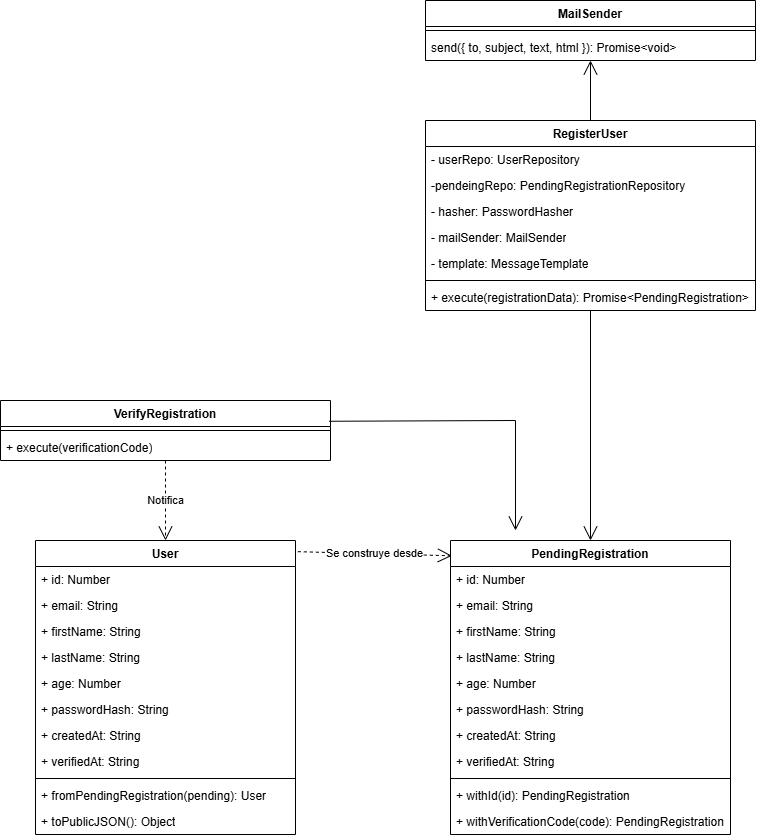

The diagram above was exported from draw.io. Its source (the exported page's mxGraphModel, read from the mxfile embedded in the PNG):
<mxGraphModel dx="2400" dy="2037" grid="1" gridSize="10" guides="1" tooltips="1" connect="1" arrows="1" fold="1" page="1" pageScale="1" pageWidth="850" pageHeight="1100" math="0" shadow="0">
  <root>
    <mxCell id="0" />
    <mxCell id="1" parent="0" />
    <mxCell id="MGTe1XuKHMN-pGdCqNt5-6" parent="1" style="swimlane;fontStyle=1;align=center;verticalAlign=top;childLayout=stackLayout;horizontal=1;startSize=26;horizontalStack=0;resizeParent=1;resizeParentMax=0;resizeLast=0;collapsible=1;marginBottom=0;whiteSpace=wrap;html=1;" value="User" vertex="1">
      <mxGeometry height="294" width="260" x="-320" y="200" as="geometry" />
    </mxCell>
    <mxCell id="MGTe1XuKHMN-pGdCqNt5-2" parent="MGTe1XuKHMN-pGdCqNt5-6" style="text;strokeColor=none;fillColor=none;align=left;verticalAlign=top;spacingLeft=4;spacingRight=4;overflow=hidden;rotatable=0;points=[[0,0.5],[1,0.5]];portConstraint=eastwest;whiteSpace=wrap;html=1;" value="+ id: Number" vertex="1">
      <mxGeometry height="26" width="260" y="26" as="geometry" />
    </mxCell>
    <mxCell id="MGTe1XuKHMN-pGdCqNt5-3" parent="MGTe1XuKHMN-pGdCqNt5-6" style="text;strokeColor=none;fillColor=none;align=left;verticalAlign=top;spacingLeft=4;spacingRight=4;overflow=hidden;rotatable=0;points=[[0,0.5],[1,0.5]];portConstraint=eastwest;whiteSpace=wrap;html=1;" value="+ email: String" vertex="1">
      <mxGeometry height="26" width="260" y="52" as="geometry" />
    </mxCell>
    <mxCell id="MGTe1XuKHMN-pGdCqNt5-4" parent="MGTe1XuKHMN-pGdCqNt5-6" style="text;strokeColor=none;fillColor=none;align=left;verticalAlign=top;spacingLeft=4;spacingRight=4;overflow=hidden;rotatable=0;points=[[0,0.5],[1,0.5]];portConstraint=eastwest;whiteSpace=wrap;html=1;" value="+ firstName: String" vertex="1">
      <mxGeometry height="26" width="260" y="78" as="geometry" />
    </mxCell>
    <mxCell id="MGTe1XuKHMN-pGdCqNt5-12" parent="MGTe1XuKHMN-pGdCqNt5-6" style="text;strokeColor=none;fillColor=none;align=left;verticalAlign=top;spacingLeft=4;spacingRight=4;overflow=hidden;rotatable=0;points=[[0,0.5],[1,0.5]];portConstraint=eastwest;whiteSpace=wrap;html=1;" value="+ lastName: String" vertex="1">
      <mxGeometry height="26" width="260" y="104" as="geometry" />
    </mxCell>
    <mxCell id="MGTe1XuKHMN-pGdCqNt5-13" parent="MGTe1XuKHMN-pGdCqNt5-6" style="text;strokeColor=none;fillColor=none;align=left;verticalAlign=top;spacingLeft=4;spacingRight=4;overflow=hidden;rotatable=0;points=[[0,0.5],[1,0.5]];portConstraint=eastwest;whiteSpace=wrap;html=1;" value="+ age: Number" vertex="1">
      <mxGeometry height="26" width="260" y="130" as="geometry" />
    </mxCell>
    <mxCell id="MGTe1XuKHMN-pGdCqNt5-14" parent="MGTe1XuKHMN-pGdCqNt5-6" style="text;strokeColor=none;fillColor=none;align=left;verticalAlign=top;spacingLeft=4;spacingRight=4;overflow=hidden;rotatable=0;points=[[0,0.5],[1,0.5]];portConstraint=eastwest;whiteSpace=wrap;html=1;" value="+ passwordHash: String" vertex="1">
      <mxGeometry height="26" width="260" y="156" as="geometry" />
    </mxCell>
    <mxCell id="MGTe1XuKHMN-pGdCqNt5-15" parent="MGTe1XuKHMN-pGdCqNt5-6" style="text;strokeColor=none;fillColor=none;align=left;verticalAlign=top;spacingLeft=4;spacingRight=4;overflow=hidden;rotatable=0;points=[[0,0.5],[1,0.5]];portConstraint=eastwest;whiteSpace=wrap;html=1;" value="+ createdAt: String" vertex="1">
      <mxGeometry height="26" width="260" y="182" as="geometry" />
    </mxCell>
    <mxCell id="MGTe1XuKHMN-pGdCqNt5-16" parent="MGTe1XuKHMN-pGdCqNt5-6" style="text;strokeColor=none;fillColor=none;align=left;verticalAlign=top;spacingLeft=4;spacingRight=4;overflow=hidden;rotatable=0;points=[[0,0.5],[1,0.5]];portConstraint=eastwest;whiteSpace=wrap;html=1;" value="+ verifiedAt: String" vertex="1">
      <mxGeometry height="26" width="260" y="208" as="geometry" />
    </mxCell>
    <mxCell id="MGTe1XuKHMN-pGdCqNt5-8" parent="MGTe1XuKHMN-pGdCqNt5-6" style="line;strokeWidth=1;fillColor=none;align=left;verticalAlign=middle;spacingTop=-1;spacingLeft=3;spacingRight=3;rotatable=0;labelPosition=right;points=[];portConstraint=eastwest;strokeColor=inherit;" value="" vertex="1">
      <mxGeometry height="8" width="260" y="234" as="geometry" />
    </mxCell>
    <mxCell id="MGTe1XuKHMN-pGdCqNt5-9" parent="MGTe1XuKHMN-pGdCqNt5-6" style="text;strokeColor=none;fillColor=none;align=left;verticalAlign=top;spacingLeft=4;spacingRight=4;overflow=hidden;rotatable=0;points=[[0,0.5],[1,0.5]];portConstraint=eastwest;whiteSpace=wrap;html=1;" value="+&amp;nbsp;fromPendingRegistration(pending): User" vertex="1">
      <mxGeometry height="26" width="260" y="242" as="geometry" />
    </mxCell>
    <mxCell id="MGTe1XuKHMN-pGdCqNt5-10" parent="MGTe1XuKHMN-pGdCqNt5-6" style="text;strokeColor=none;fillColor=none;align=left;verticalAlign=top;spacingLeft=4;spacingRight=4;overflow=hidden;rotatable=0;points=[[0,0.5],[1,0.5]];portConstraint=eastwest;whiteSpace=wrap;html=1;" value="+&amp;nbsp;toPublicJSON(): Object" vertex="1">
      <mxGeometry height="26" width="260" y="268" as="geometry" />
    </mxCell>
    <mxCell id="MGTe1XuKHMN-pGdCqNt5-11" edge="1" parent="1" source="MGTe1XuKHMN-pGdCqNt5-6" style="endArrow=open;endSize=12;dashed=1;html=1;rounded=0;exitX=1.009;exitY=0.038;exitDx=0;exitDy=0;entryX=0.005;entryY=0.052;entryDx=0;entryDy=0;exitPerimeter=0;entryPerimeter=0;" target="MGTe1XuKHMN-pGdCqNt5-17" value="Se construye desde">
      <mxGeometry relative="1" width="160" x="0.0018" as="geometry">
        <mxPoint as="offset" />
        <mxPoint x="230" y="550" as="sourcePoint" />
        <mxPoint x="200" y="550" as="targetPoint" />
      </mxGeometry>
    </mxCell>
    <mxCell id="MGTe1XuKHMN-pGdCqNt5-17" parent="1" style="swimlane;fontStyle=1;align=center;verticalAlign=top;childLayout=stackLayout;horizontal=1;startSize=26;horizontalStack=0;resizeParent=1;resizeParentMax=0;resizeLast=0;collapsible=1;marginBottom=0;whiteSpace=wrap;html=1;" value="PendingRegistration" vertex="1">
      <mxGeometry height="294" width="280" x="95" y="200" as="geometry" />
    </mxCell>
    <mxCell id="MGTe1XuKHMN-pGdCqNt5-18" parent="MGTe1XuKHMN-pGdCqNt5-17" style="text;strokeColor=none;fillColor=none;align=left;verticalAlign=top;spacingLeft=4;spacingRight=4;overflow=hidden;rotatable=0;points=[[0,0.5],[1,0.5]];portConstraint=eastwest;whiteSpace=wrap;html=1;" value="+ id: Number" vertex="1">
      <mxGeometry height="26" width="280" y="26" as="geometry" />
    </mxCell>
    <mxCell id="MGTe1XuKHMN-pGdCqNt5-19" parent="MGTe1XuKHMN-pGdCqNt5-17" style="text;strokeColor=none;fillColor=none;align=left;verticalAlign=top;spacingLeft=4;spacingRight=4;overflow=hidden;rotatable=0;points=[[0,0.5],[1,0.5]];portConstraint=eastwest;whiteSpace=wrap;html=1;" value="+ email: String" vertex="1">
      <mxGeometry height="26" width="280" y="52" as="geometry" />
    </mxCell>
    <mxCell id="MGTe1XuKHMN-pGdCqNt5-20" parent="MGTe1XuKHMN-pGdCqNt5-17" style="text;strokeColor=none;fillColor=none;align=left;verticalAlign=top;spacingLeft=4;spacingRight=4;overflow=hidden;rotatable=0;points=[[0,0.5],[1,0.5]];portConstraint=eastwest;whiteSpace=wrap;html=1;" value="+ firstName: String" vertex="1">
      <mxGeometry height="26" width="280" y="78" as="geometry" />
    </mxCell>
    <mxCell id="MGTe1XuKHMN-pGdCqNt5-21" parent="MGTe1XuKHMN-pGdCqNt5-17" style="text;strokeColor=none;fillColor=none;align=left;verticalAlign=top;spacingLeft=4;spacingRight=4;overflow=hidden;rotatable=0;points=[[0,0.5],[1,0.5]];portConstraint=eastwest;whiteSpace=wrap;html=1;" value="+ lastName: String" vertex="1">
      <mxGeometry height="26" width="280" y="104" as="geometry" />
    </mxCell>
    <mxCell id="MGTe1XuKHMN-pGdCqNt5-22" parent="MGTe1XuKHMN-pGdCqNt5-17" style="text;strokeColor=none;fillColor=none;align=left;verticalAlign=top;spacingLeft=4;spacingRight=4;overflow=hidden;rotatable=0;points=[[0,0.5],[1,0.5]];portConstraint=eastwest;whiteSpace=wrap;html=1;" value="+ age: Number" vertex="1">
      <mxGeometry height="26" width="280" y="130" as="geometry" />
    </mxCell>
    <mxCell id="MGTe1XuKHMN-pGdCqNt5-23" parent="MGTe1XuKHMN-pGdCqNt5-17" style="text;strokeColor=none;fillColor=none;align=left;verticalAlign=top;spacingLeft=4;spacingRight=4;overflow=hidden;rotatable=0;points=[[0,0.5],[1,0.5]];portConstraint=eastwest;whiteSpace=wrap;html=1;" value="+ passwordHash: String" vertex="1">
      <mxGeometry height="26" width="280" y="156" as="geometry" />
    </mxCell>
    <mxCell id="MGTe1XuKHMN-pGdCqNt5-24" parent="MGTe1XuKHMN-pGdCqNt5-17" style="text;strokeColor=none;fillColor=none;align=left;verticalAlign=top;spacingLeft=4;spacingRight=4;overflow=hidden;rotatable=0;points=[[0,0.5],[1,0.5]];portConstraint=eastwest;whiteSpace=wrap;html=1;" value="+ createdAt: String" vertex="1">
      <mxGeometry height="26" width="280" y="182" as="geometry" />
    </mxCell>
    <mxCell id="MGTe1XuKHMN-pGdCqNt5-25" parent="MGTe1XuKHMN-pGdCqNt5-17" style="text;strokeColor=none;fillColor=none;align=left;verticalAlign=top;spacingLeft=4;spacingRight=4;overflow=hidden;rotatable=0;points=[[0,0.5],[1,0.5]];portConstraint=eastwest;whiteSpace=wrap;html=1;" value="+ verifiedAt: String" vertex="1">
      <mxGeometry height="26" width="280" y="208" as="geometry" />
    </mxCell>
    <mxCell id="MGTe1XuKHMN-pGdCqNt5-26" parent="MGTe1XuKHMN-pGdCqNt5-17" style="line;strokeWidth=1;fillColor=none;align=left;verticalAlign=middle;spacingTop=-1;spacingLeft=3;spacingRight=3;rotatable=0;labelPosition=right;points=[];portConstraint=eastwest;strokeColor=inherit;" value="" vertex="1">
      <mxGeometry height="8" width="280" y="234" as="geometry" />
    </mxCell>
    <mxCell id="MGTe1XuKHMN-pGdCqNt5-27" parent="MGTe1XuKHMN-pGdCqNt5-17" style="text;strokeColor=none;fillColor=none;align=left;verticalAlign=top;spacingLeft=4;spacingRight=4;overflow=hidden;rotatable=0;points=[[0,0.5],[1,0.5]];portConstraint=eastwest;whiteSpace=wrap;html=1;" value="+ withId(id): PendingRegistration" vertex="1">
      <mxGeometry height="26" width="280" y="242" as="geometry" />
    </mxCell>
    <mxCell id="MGTe1XuKHMN-pGdCqNt5-28" parent="MGTe1XuKHMN-pGdCqNt5-17" style="text;strokeColor=none;fillColor=none;align=left;verticalAlign=top;spacingLeft=4;spacingRight=4;overflow=hidden;rotatable=0;points=[[0,0.5],[1,0.5]];portConstraint=eastwest;whiteSpace=wrap;html=1;" value="+ withVerificationCode(code): PendingRegistration" vertex="1">
      <mxGeometry height="26" width="280" y="268" as="geometry" />
    </mxCell>
    <mxCell id="MGTe1XuKHMN-pGdCqNt5-29" parent="1" style="swimlane;fontStyle=1;align=center;verticalAlign=top;childLayout=stackLayout;horizontal=1;startSize=26;horizontalStack=0;resizeParent=1;resizeParentMax=0;resizeLast=0;collapsible=1;marginBottom=0;whiteSpace=wrap;html=1;" value="RegisterUser" vertex="1">
      <mxGeometry height="190" width="330" x="70" y="-220" as="geometry" />
    </mxCell>
    <mxCell id="MGTe1XuKHMN-pGdCqNt5-30" parent="MGTe1XuKHMN-pGdCqNt5-29" style="text;strokeColor=none;fillColor=none;align=left;verticalAlign=top;spacingLeft=4;spacingRight=4;overflow=hidden;rotatable=0;points=[[0,0.5],[1,0.5]];portConstraint=eastwest;whiteSpace=wrap;html=1;" value="- userRepo: UserRepository" vertex="1">
      <mxGeometry height="26" width="330" y="26" as="geometry" />
    </mxCell>
    <mxCell id="MGTe1XuKHMN-pGdCqNt5-31" parent="MGTe1XuKHMN-pGdCqNt5-29" style="text;strokeColor=none;fillColor=none;align=left;verticalAlign=top;spacingLeft=4;spacingRight=4;overflow=hidden;rotatable=0;points=[[0,0.5],[1,0.5]];portConstraint=eastwest;whiteSpace=wrap;html=1;" value="-pendeingRepo: PendingRegistrationRepository" vertex="1">
      <mxGeometry height="26" width="330" y="52" as="geometry" />
    </mxCell>
    <mxCell id="MGTe1XuKHMN-pGdCqNt5-32" parent="MGTe1XuKHMN-pGdCqNt5-29" style="text;strokeColor=none;fillColor=none;align=left;verticalAlign=top;spacingLeft=4;spacingRight=4;overflow=hidden;rotatable=0;points=[[0,0.5],[1,0.5]];portConstraint=eastwest;whiteSpace=wrap;html=1;" value="- hasher: PasswordHasher" vertex="1">
      <mxGeometry height="26" width="330" y="78" as="geometry" />
    </mxCell>
    <mxCell id="MGTe1XuKHMN-pGdCqNt5-33" parent="MGTe1XuKHMN-pGdCqNt5-29" style="text;strokeColor=none;fillColor=none;align=left;verticalAlign=top;spacingLeft=4;spacingRight=4;overflow=hidden;rotatable=0;points=[[0,0.5],[1,0.5]];portConstraint=eastwest;whiteSpace=wrap;html=1;" value="- mailSender: MailSender" vertex="1">
      <mxGeometry height="26" width="330" y="104" as="geometry" />
    </mxCell>
    <mxCell id="MGTe1XuKHMN-pGdCqNt5-34" parent="MGTe1XuKHMN-pGdCqNt5-29" style="text;strokeColor=none;fillColor=none;align=left;verticalAlign=top;spacingLeft=4;spacingRight=4;overflow=hidden;rotatable=0;points=[[0,0.5],[1,0.5]];portConstraint=eastwest;whiteSpace=wrap;html=1;" value="- template: MessageTemplate" vertex="1">
      <mxGeometry height="26" width="330" y="130" as="geometry" />
    </mxCell>
    <mxCell id="MGTe1XuKHMN-pGdCqNt5-38" parent="MGTe1XuKHMN-pGdCqNt5-29" style="line;strokeWidth=1;fillColor=none;align=left;verticalAlign=middle;spacingTop=-1;spacingLeft=3;spacingRight=3;rotatable=0;labelPosition=right;points=[];portConstraint=eastwest;strokeColor=inherit;" value="" vertex="1">
      <mxGeometry height="8" width="330" y="156" as="geometry" />
    </mxCell>
    <mxCell id="MGTe1XuKHMN-pGdCqNt5-39" parent="MGTe1XuKHMN-pGdCqNt5-29" style="text;strokeColor=none;fillColor=none;align=left;verticalAlign=top;spacingLeft=4;spacingRight=4;overflow=hidden;rotatable=0;points=[[0,0.5],[1,0.5]];portConstraint=eastwest;whiteSpace=wrap;html=1;" value="+ execute(registrationData): Promise&amp;lt;PendingRegistration&amp;gt;" vertex="1">
      <mxGeometry height="26" width="330" y="164" as="geometry" />
    </mxCell>
    <mxCell id="MGTe1XuKHMN-pGdCqNt5-41" edge="1" parent="1" source="MGTe1XuKHMN-pGdCqNt5-29" style="endArrow=open;endFill=1;endSize=12;html=1;rounded=0;entryX=0.5;entryY=1;entryDx=0;entryDy=0;exitX=0.5;exitY=0;exitDx=0;exitDy=0;" target="MGTe1XuKHMN-pGdCqNt5-42" value="">
      <mxGeometry relative="1" width="160" as="geometry">
        <mxPoint x="400" y="-1" as="sourcePoint" />
        <mxPoint x="560" y="-1" as="targetPoint" />
      </mxGeometry>
    </mxCell>
    <mxCell id="MGTe1XuKHMN-pGdCqNt5-42" parent="1" style="swimlane;fontStyle=1;align=center;verticalAlign=top;childLayout=stackLayout;horizontal=1;startSize=26;horizontalStack=0;resizeParent=1;resizeParentMax=0;resizeLast=0;collapsible=1;marginBottom=0;whiteSpace=wrap;html=1;" value="MailSender" vertex="1">
      <mxGeometry height="60" width="330" x="70" y="-340" as="geometry" />
    </mxCell>
    <mxCell id="MGTe1XuKHMN-pGdCqNt5-48" parent="MGTe1XuKHMN-pGdCqNt5-42" style="line;strokeWidth=1;fillColor=none;align=left;verticalAlign=middle;spacingTop=-1;spacingLeft=3;spacingRight=3;rotatable=0;labelPosition=right;points=[];portConstraint=eastwest;strokeColor=inherit;" value="" vertex="1">
      <mxGeometry height="8" width="330" y="26" as="geometry" />
    </mxCell>
    <mxCell id="MGTe1XuKHMN-pGdCqNt5-53" parent="MGTe1XuKHMN-pGdCqNt5-42" style="text;strokeColor=none;fillColor=none;align=left;verticalAlign=top;spacingLeft=4;spacingRight=4;overflow=hidden;rotatable=0;points=[[0,0.5],[1,0.5]];portConstraint=eastwest;whiteSpace=wrap;html=1;" value="send({ to, subject, text, html }): Promise&amp;lt;void&amp;gt;" vertex="1">
      <mxGeometry height="26" width="330" y="34" as="geometry" />
    </mxCell>
    <mxCell id="MGTe1XuKHMN-pGdCqNt5-51" edge="1" parent="1" source="MGTe1XuKHMN-pGdCqNt5-39" style="endArrow=open;endFill=1;endSize=12;html=1;rounded=0;entryX=0.5;entryY=0;entryDx=0;entryDy=0;" target="MGTe1XuKHMN-pGdCqNt5-17" value="">
      <mxGeometry relative="1" width="160" as="geometry">
        <mxPoint x="490" y="130" as="sourcePoint" />
        <mxPoint x="650" y="130" as="targetPoint" />
      </mxGeometry>
    </mxCell>
    <mxCell id="MGTe1XuKHMN-pGdCqNt5-54" parent="1" style="swimlane;fontStyle=1;align=center;verticalAlign=top;childLayout=stackLayout;horizontal=1;startSize=26;horizontalStack=0;resizeParent=1;resizeParentMax=0;resizeLast=0;collapsible=1;marginBottom=0;whiteSpace=wrap;html=1;" value="VerifyRegistration" vertex="1">
      <mxGeometry height="60" width="330" x="-355" y="60" as="geometry" />
    </mxCell>
    <mxCell id="MGTe1XuKHMN-pGdCqNt5-60" parent="MGTe1XuKHMN-pGdCqNt5-54" style="line;strokeWidth=1;fillColor=none;align=left;verticalAlign=middle;spacingTop=-1;spacingLeft=3;spacingRight=3;rotatable=0;labelPosition=right;points=[];portConstraint=eastwest;strokeColor=inherit;" value="" vertex="1">
      <mxGeometry height="8" width="330" y="26" as="geometry" />
    </mxCell>
    <mxCell id="MGTe1XuKHMN-pGdCqNt5-61" parent="MGTe1XuKHMN-pGdCqNt5-54" style="text;strokeColor=none;fillColor=none;align=left;verticalAlign=top;spacingLeft=4;spacingRight=4;overflow=hidden;rotatable=0;points=[[0,0.5],[1,0.5]];portConstraint=eastwest;whiteSpace=wrap;html=1;" value="+&amp;nbsp;execute(verificationCode)" vertex="1">
      <mxGeometry height="26" width="330" y="34" as="geometry" />
    </mxCell>
    <mxCell id="MGTe1XuKHMN-pGdCqNt5-62" edge="1" parent="1" source="MGTe1XuKHMN-pGdCqNt5-54" style="endArrow=open;endSize=12;dashed=1;html=1;rounded=0;exitX=0.5;exitY=1;exitDx=0;exitDy=0;entryX=0.5;entryY=0;entryDx=0;entryDy=0;" target="MGTe1XuKHMN-pGdCqNt5-6" value="Notifica">
      <mxGeometry relative="1" width="160" x="0.0018" as="geometry">
        <mxPoint as="offset" />
        <mxPoint x="40" y="160" as="sourcePoint" />
        <mxPoint x="194" y="164" as="targetPoint" />
      </mxGeometry>
    </mxCell>
    <mxCell id="MGTe1XuKHMN-pGdCqNt5-63" edge="1" parent="1" source="MGTe1XuKHMN-pGdCqNt5-54" style="endArrow=open;endFill=1;endSize=12;html=1;rounded=0;exitX=0.996;exitY=0.346;exitDx=0;exitDy=0;exitPerimeter=0;" value="">
      <mxGeometry relative="1" width="160" as="geometry">
        <Array as="points">
          <mxPoint x="160" y="80" />
        </Array>
        <mxPoint x="150" y="110" as="sourcePoint" />
        <mxPoint x="160" y="190" as="targetPoint" />
      </mxGeometry>
    </mxCell>
  </root>
</mxGraphModel>